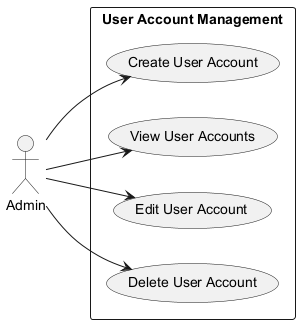

The diagram above was rendered by PlantUML. Its source (embedded in the PNG):
@startuml
left to right direction

actor Admin

rectangle "User Account Management" {
    usecase "Create User Account" as UC1
    usecase "View User Accounts" as UC2
    usecase "Edit User Account" as UC3
    usecase "Delete User Account" as UC4
}

Admin --> UC1
Admin --> UC2
Admin --> UC3
Admin --> UC4

@enduml